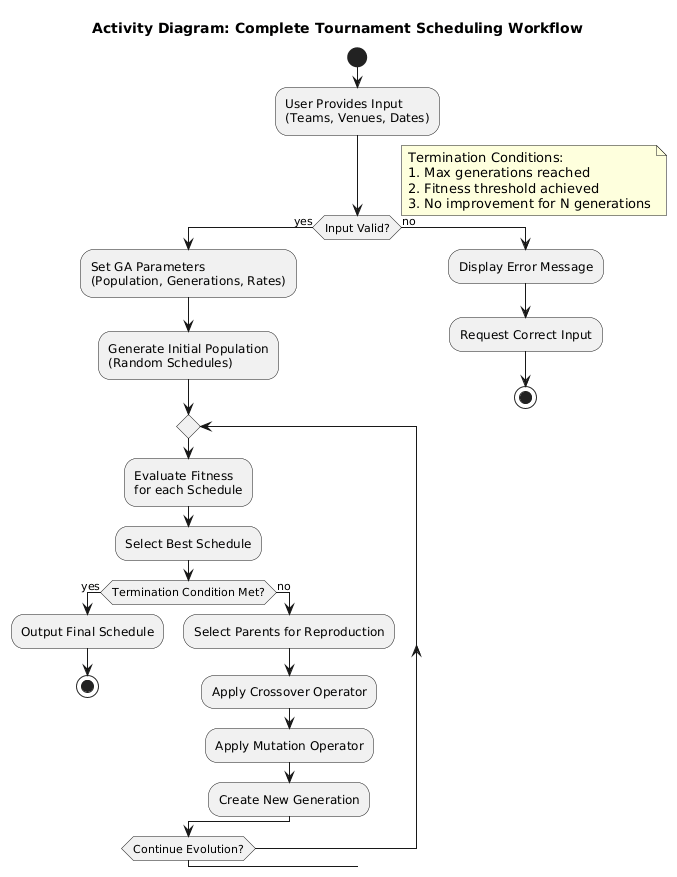

The diagram above was rendered by PlantUML. Its source (embedded in the PNG):
@startuml
title Activity Diagram: Complete Tournament Scheduling Workflow

start
:User Provides Input\n(Teams, Venues, Dates);
if (Input Valid?) then (yes)
  :Set GA Parameters\n(Population, Generations, Rates);
  :Generate Initial Population\n(Random Schedules);
  
  repeat
    :Evaluate Fitness\nfor each Schedule;
    :Select Best Schedule;
    if (Termination Condition Met?) then (yes)
      :Output Final Schedule;
      stop
    else (no)
      :Select Parents for Reproduction;
      :Apply Crossover Operator;
      :Apply Mutation Operator;
      :Create New Generation;
    endif
  repeat while (Continue Evolution?)
else (no)
  :Display Error Message;
  :Request Correct Input;
  stop
endif

note right
Termination Conditions:
1. Max generations reached
2. Fitness threshold achieved
3. No improvement for N generations
end note
@enduml